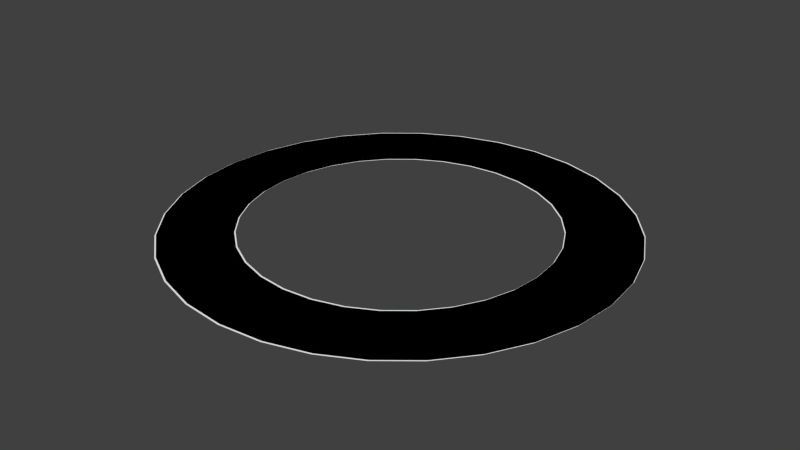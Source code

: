 # Source: SaturnRings.blend  (saved by Blender 2.67.0; exported with 4.5.12 LTS)
import bpy
from mathutils import Matrix  # noqa: F401  (used for matrix-valued properties, if any)

bpy.ops.wm.read_factory_settings(use_empty=True)
scene = bpy.context.scene
scene.name = 'Scene'

# ---- collections
col_collection_1 = bpy.data.collections.new('Collection 1'); scene.collection.children.link(col_collection_1)

# ---- materials (node trees are filled in below, after node groups)
mat_ringmaterial = bpy.data.materials.new('RingMaterial')
mat_ringmaterial.alpha_threshold = 0.0
mat_ringmaterial.use_transparent_shadow = False
mat_ringmaterial.diffuse_color = (1.0, 1.0, 1.0, 1.0)
mat_ringmaterial.roughness = 0.3
mat_ringmaterial.specular_intensity = 0.0
mat_ringmaterial.line_color = (0.0, 0.0, 0.0, 0.25)

# ---- material node trees

# ---- world
world_world = bpy.data.worlds.new('World'); scene.world = world_world
world_world.color = (0.05088, 0.05088, 0.05088)
world_world.use_sun_shadow = False
world_world.sun_shadow_jitter_overblur = 0.0
world_world.cycles.sampling_method = 'MANUAL'
world_world.cycles.sample_map_resolution = 256

# ---- meshes
me_circle_001 = bpy.data.meshes.new('Circle.001')
me_circle_001.from_pydata([(0.0, 1.0, 0.0), (-0.1951, 0.9808, 0.0), (-0.3827, 0.9239, 0.0), (-0.5556, 0.8315, 0.0), (-0.7071, 0.7071, 0.0), (-0.8315, 0.5556, 0.0), (-0.9239, 0.3827, 0.0), (-0.9808, 0.1951, 0.0), (-1.0, 7.55e-08, 0.0), (-0.9808, -0.1951, 0.0), (-0.9239, -0.3827, 0.0), (-0.8315, -0.5556, 0.0), (-0.7071, -0.7071, 0.0), (-0.5556, -0.8315, 0.0), (-0.3827, -0.9239, 0.0), (-0.1951, -0.9808, 0.0), (3.258e-07, -1.0, 0.0), (0.1951, -0.9808, 0.0), (0.3827, -0.9239, 0.0), (0.5556, -0.8315, 0.0), (0.7071, -0.7071, 0.0), (0.8315, -0.5556, 0.0), (0.9239, -0.3827, 0.0), (0.9808, -0.1951, 0.0), (1.0, 9.656e-07, 0.0), (0.9808, 0.1951, 0.0), (0.9239, 0.3827, 0.0), (0.8315, 0.5556, 0.0), (0.7071, 0.7071, 0.0), (0.5556, 0.8315, 0.0), (0.3827, 0.9239, 0.0), (0.1951, 0.9808, 0.0), (5.622e-08, 1.473, 0.0), (-0.2875, 1.445, 0.0), (-0.5639, 1.361, 0.0), (-0.8186, 1.225, 0.0), (-1.042, 1.042, 0.0), (-1.225, 0.8186, 0.0), (-1.361, 0.5639, 0.0), (-1.445, 0.2875, 0.0), (-1.473, -2.369e-08, 0.0), (-1.445, -0.2875, 0.0), (-1.361, -0.5639, 0.0), (-1.225, -0.8186, 0.0), (-1.042, -1.042, 0.0), (-0.8186, -1.225, 0.0), (-0.5639, -1.361, 0.0), (-0.2875, -1.445, 0.0), (5.363e-07, -1.473, 0.0), (0.2875, -1.445, 0.0), (0.5639, -1.361, 0.0), (0.8186, -1.225, 0.0), (1.042, -1.042, 0.0), (1.225, -0.8186, 0.0), (1.361, -0.5639, 0.0), (1.445, -0.2875, 0.0), (1.473, 1.288e-06, 0.0), (1.445, 0.2875, 0.0), (1.361, 0.5639, 0.0), (1.225, 0.8186, 0.0), (1.042, 1.042, 0.0), (0.8186, 1.225, 0.0), (0.5639, 1.361, 0.0), (0.2875, 1.445, 0.0), (0.9239, -0.3827, 0.0)], [(22, 64)], [(30, 31, 63, 62), (25, 26, 58, 57), (20, 21, 53, 52), (15, 16, 48, 47), (10, 11, 43, 42), (5, 6, 38, 37), (0, 1, 33, 32), (31, 0, 32, 63), (26, 27, 59, 58), (21, 22, 54, 53), (16, 17, 49, 48), (11, 12, 44, 43), (6, 7, 39, 38), (1, 2, 34, 33), (27, 28, 60, 59), (22, 23, 55, 54), (17, 18, 50, 49), (12, 13, 45, 44), (7, 8, 40, 39), (2, 3, 35, 34), (28, 29, 61, 60), (23, 24, 56, 55), (18, 19, 51, 50), (13, 14, 46, 45), (8, 9, 41, 40), (3, 4, 36, 35), (29, 30, 62, 61), (24, 25, 57, 56), (19, 20, 52, 51), (14, 15, 47, 46), (9, 10, 42, 41), (4, 5, 37, 36)])
_uv = me_circle_001.uv_layers.new(name='UVMap')
_uv.uv.foreach_set('vector', [1.0, 0.252, 1.0, 0.2239, 2.384e-07, 0.2239, 2.384e-07, 0.252, 1.0, 0.3987, 1.0, 0.3674, 2.384e-07, 0.3674, 2.384e-07, 0.3987, 1.0, 0.5693, 1.0, 0.5349, 2.384e-07, 0.5349, 2.384e-07, 0.5693, 1.0, 0.7239, 1.0, 0.6952, 2.384e-07, 0.6952, 2.384e-07, 0.7239, 1.0, 0.8674, 1.0, 0.8373, 2.384e-07, 0.8373, 2.384e-07, 0.8674, 1.0, 0.03487, 1.0, 0.0, 2.384e-07, 0.0, 2.384e-07, 0.03487, 1.0, 0.1952, 1.0, 0.1656, 2.384e-07, 0.1656, 2.384e-07, 0.1952, 1.0, 0.2239, 1.0, 0.1952, 2.384e-07, 0.1952, 2.384e-07, 0.2239, 1.0, 0.3674, 1.0, 0.3373, 2.384e-07, 0.3373, 2.384e-07, 0.3674, 1.0, 0.5349, 1.0, 0.5, 2.384e-07, 0.5, 2.384e-07, 0.5349, 1.0, 0.6952, 1.0, 0.6656, 2.384e-07, 0.6656, 2.384e-07, 0.6952, 1.0, 0.8373, 1.0, 0.8083, 2.384e-07, 0.8083, 2.384e-07, 0.8373, 1.0, 1.0, 1.0, 0.9653, 2.384e-07, 0.9653, 2.384e-07, 1.0, 1.0, 0.1656, 1.0, 0.1349, 2.384e-07, 0.1349, 2.384e-07, 0.1656, 1.0, 0.3373, 1.0, 0.3083, 2.384e-07, 0.3083, 2.384e-07, 0.3373, 1.0, 0.5, 1.0, 0.4653, 2.384e-07, 0.4653, 2.384e-07, 0.5, 1.0, 0.6656, 1.0, 0.6349, 2.384e-07, 0.6349, 2.384e-07, 0.6656, 1.0, 0.8083, 1.0, 0.78, 2.384e-07, 0.78, 2.384e-07, 0.8083, 1.0, 0.9653, 1.0, 0.9314, 2.384e-07, 0.9314, 2.384e-07, 0.9653, 1.0, 0.1349, 1.0, 0.1027, 2.384e-07, 0.1027, 2.384e-07, 0.1349, 1.0, 0.3083, 1.0, 0.28, 2.384e-07, 0.28, 2.384e-07, 0.3083, 1.0, 0.4653, 1.0, 0.4314, 2.384e-07, 0.4314, 2.384e-07, 0.4653, 1.0, 0.6349, 1.0, 0.6027, 2.384e-07, 0.6027, 2.384e-07, 0.6349, 1.0, 0.78, 1.0, 0.752, 2.384e-07, 0.752, 2.384e-07, 0.78, 1.0, 0.9314, 1.0, 0.8987, 2.384e-07, 0.8987, 2.384e-07, 0.9314, 1.0, 0.1027, 1.0, 0.06929, 2.384e-07, 0.06929, 2.384e-07, 0.1027, 1.0, 0.28, 1.0, 0.252, 2.384e-07, 0.252, 2.384e-07, 0.28, 1.0, 0.4314, 1.0, 0.3987, 2.384e-07, 0.3987, 2.384e-07, 0.4314, 1.0, 0.6027, 1.0, 0.5693, 2.384e-07, 0.5693, 2.384e-07, 0.6027, 1.0, 0.752, 1.0, 0.7239, 2.384e-07, 0.7239, 2.384e-07, 0.752, 1.0, 0.8987, 1.0, 0.8674, 2.384e-07, 0.8674, 2.384e-07, 0.8987, 1.0, 0.06929, 1.0, 0.03487, 2.384e-07, 0.03487, 2.384e-07, 0.06929])
me_circle_001.materials.append(mat_ringmaterial)
me_circle_001.use_remesh_preserve_volume = False
me_circle_001.use_remesh_preserve_attributes = False
me_circle_001.use_mirror_vertex_groups = False
me_circle_001.update()
me_circle = bpy.data.meshes.new('Circle')
me_circle.from_pydata([(0.0, -1.012, 0.0), (-0.1951, -0.9926, 0.0), (-0.3827, -0.9357, 0.0), (-0.5556, -0.8432, 0.0), (-0.7071, -0.7189, 0.0), (-0.8315, -0.5673, 0.0), (-0.9239, -0.3945, 0.0), (-0.9808, -0.2069, 0.0), (-1.0, -0.01177, 0.0), (-0.9808, 0.1833, 0.0), (-0.9239, 0.3709, 0.0), (-0.8315, 0.5438, 0.0), (-0.7071, 0.6953, 0.0), (-0.5556, 0.8197, 0.0), (-0.3827, 0.9121, 0.0), (-0.1951, 0.969, 0.0), (3.26e-07, 0.9882, 0.0), (0.1951, 0.969, 0.0), (0.3827, 0.9121, 0.0), (0.5556, 0.8197, 0.0), (0.7071, 0.6953, 0.0), (0.8315, 0.5438, 0.0), (0.9239, 0.3709, 0.0), (0.9808, 0.1833, 0.0), (1.0, -0.01178, 0.0), (0.9808, -0.2069, 0.0), (0.9239, -0.3945, 0.0), (0.8315, -0.5673, 0.0), (0.7071, -0.7189, 0.0), (0.5556, -0.8432, 0.0), (0.3827, -0.9357, 0.0), (0.1951, -0.9926, 0.0), (5.588e-08, -1.485, 0.0), (-0.2875, -1.457, 0.0), (-0.5639, -1.373, 0.0), (-0.8186, -1.237, 0.0), (-1.042, -1.054, 0.0), (-1.225, -0.8304, 0.0), (-1.361, -0.5757, 0.0), (-1.445, -0.2992, 0.0), (-1.473, -0.01177, 0.0), (-1.445, 0.2757, 0.0), (-1.361, 0.5521, 0.0), (-1.225, 0.8069, 0.0), (-1.042, 1.03, 0.0), (-0.8186, 1.213, 0.0), (-0.5639, 1.35, 0.0), (-0.2875, 1.433, 0.0), (5.364e-07, 1.462, 0.0), (0.2875, 1.433, 0.0), (0.5639, 1.35, 0.0), (0.8186, 1.213, 0.0), (1.042, 1.03, 0.0), (1.225, 0.8069, 0.0), (1.361, 0.5521, 0.0), (1.445, 0.2757, 0.0), (1.473, -0.01178, 0.0), (1.445, -0.2992, 0.0), (1.361, -0.5757, 0.0), (1.225, -0.8304, 0.0), (1.042, -1.054, 0.0), (0.8186, -1.237, 0.0), (0.5639, -1.373, 0.0), (0.2875, -1.457, 0.0), (0.9239, 0.3709, 0.0)], [(22, 64)], [(30, 31, 63, 62), (25, 26, 58, 57), (20, 21, 53, 52), (15, 16, 48, 47), (10, 11, 43, 42), (5, 6, 38, 37), (0, 1, 33, 32), (31, 0, 32, 63), (26, 27, 59, 58), (21, 22, 54, 53), (16, 17, 49, 48), (11, 12, 44, 43), (6, 7, 39, 38), (1, 2, 34, 33), (27, 28, 60, 59), (22, 23, 55, 54), (17, 18, 50, 49), (12, 13, 45, 44), (7, 8, 40, 39), (2, 3, 35, 34), (28, 29, 61, 60), (23, 24, 56, 55), (18, 19, 51, 50), (13, 14, 46, 45), (8, 9, 41, 40), (3, 4, 36, 35), (29, 30, 62, 61), (24, 25, 57, 56), (19, 20, 52, 51), (14, 15, 47, 46), (9, 10, 42, 41), (4, 5, 37, 36)])
_uv = me_circle.uv_layers.new(name='UVMap')
_uv.uv.foreach_set('vector', [1.0, 0.252, 1.0, 0.2239, 2.384e-07, 0.2239, 2.384e-07, 0.252, 1.0, 0.3987, 1.0, 0.3674, 2.384e-07, 0.3674, 2.384e-07, 0.3987, 1.0, 0.5693, 1.0, 0.5349, 2.384e-07, 0.5349, 2.384e-07, 0.5693, 1.0, 0.7239, 1.0, 0.6952, 2.384e-07, 0.6952, 2.384e-07, 0.7239, 1.0, 0.8674, 1.0, 0.8373, 2.384e-07, 0.8373, 2.384e-07, 0.8674, 1.0, 0.03487, 1.0, 0.0, 2.384e-07, 0.0, 2.384e-07, 0.03487, 1.0, 0.1952, 1.0, 0.1656, 2.384e-07, 0.1656, 2.384e-07, 0.1952, 1.0, 0.2239, 1.0, 0.1952, 2.384e-07, 0.1952, 2.384e-07, 0.2239, 1.0, 0.3674, 1.0, 0.3373, 2.384e-07, 0.3373, 2.384e-07, 0.3674, 1.0, 0.5349, 1.0, 0.5, 2.384e-07, 0.5, 2.384e-07, 0.5349, 1.0, 0.6952, 1.0, 0.6656, 2.384e-07, 0.6656, 2.384e-07, 0.6952, 1.0, 0.8373, 1.0, 0.8083, 2.384e-07, 0.8083, 2.384e-07, 0.8373, 1.0, 1.0, 1.0, 0.9653, 2.384e-07, 0.9653, 2.384e-07, 1.0, 1.0, 0.1656, 1.0, 0.1349, 2.384e-07, 0.1349, 2.384e-07, 0.1656, 1.0, 0.3373, 1.0, 0.3083, 2.384e-07, 0.3083, 2.384e-07, 0.3373, 1.0, 0.5, 1.0, 0.4653, 2.384e-07, 0.4653, 2.384e-07, 0.5, 1.0, 0.6656, 1.0, 0.6349, 2.384e-07, 0.6349, 2.384e-07, 0.6656, 1.0, 0.8083, 1.0, 0.78, 2.384e-07, 0.78, 2.384e-07, 0.8083, 1.0, 0.9653, 1.0, 0.9314, 2.384e-07, 0.9314, 2.384e-07, 0.9653, 1.0, 0.1349, 1.0, 0.1027, 2.384e-07, 0.1027, 2.384e-07, 0.1349, 1.0, 0.3083, 1.0, 0.28, 2.384e-07, 0.28, 2.384e-07, 0.3083, 1.0, 0.4653, 1.0, 0.4314, 2.384e-07, 0.4314, 2.384e-07, 0.4653, 1.0, 0.6349, 1.0, 0.6027, 2.384e-07, 0.6027, 2.384e-07, 0.6349, 1.0, 0.78, 1.0, 0.752, 2.384e-07, 0.752, 2.384e-07, 0.78, 1.0, 0.9314, 1.0, 0.8987, 2.384e-07, 0.8987, 2.384e-07, 0.9314, 1.0, 0.1027, 1.0, 0.06929, 2.384e-07, 0.06929, 2.384e-07, 0.1027, 1.0, 0.28, 1.0, 0.252, 2.384e-07, 0.252, 2.384e-07, 0.28, 1.0, 0.4314, 1.0, 0.3987, 2.384e-07, 0.3987, 2.384e-07, 0.4314, 1.0, 0.6027, 1.0, 0.5693, 2.384e-07, 0.5693, 2.384e-07, 0.6027, 1.0, 0.752, 1.0, 0.7239, 2.384e-07, 0.7239, 2.384e-07, 0.752, 1.0, 0.8987, 1.0, 0.8674, 2.384e-07, 0.8674, 2.384e-07, 0.8987, 1.0, 0.06929, 1.0, 0.03487, 2.384e-07, 0.03487, 2.384e-07, 0.06929])
me_circle.materials.append(mat_ringmaterial)
me_circle.use_remesh_preserve_volume = False
me_circle.use_remesh_preserve_attributes = False
me_circle.use_mirror_vertex_groups = False
me_circle.update()

# ---- objects
ob_circle_001 = bpy.data.objects.new('Circle.001', me_circle_001)
ob_circle = bpy.data.objects.new('Circle', me_circle)

# ---- transforms, parenting, visibility, modifiers, constraints
ob_circle_001.location = (0.0, 0.0, 0.0)
ob_circle_001.lock_location = (True, True, True)
ob_circle_001.lock_rotation = (True, True, True)
ob_circle_001.lineart.crease_threshold = 0.0
_vg = ob_circle_001.vertex_groups.new(name='Group')
ob_circle.location = (0.0, 0.0, 0.0)
ob_circle.lock_location = (True, True, True)
ob_circle.lock_rotation = (True, True, True)
ob_circle.lineart.crease_threshold = 0.0
_vg = ob_circle.vertex_groups.new(name='Group')

# ---- collection membership
col_collection_1.objects.link(ob_circle_001)
col_collection_1.objects.link(ob_circle)

# ---- scene / render settings (as saved in the file)
scene.frame_start = 1; scene.frame_end = 250; scene.frame_set(1)
scene.render.engine = 'BLENDER_EEVEE_NEXT'
scene.render.image_settings.color_mode = 'RGB'
scene.render.image_settings.compression = 90
scene.render.resolution_percentage = 50
scene.render.dither_intensity = 0.0
scene.cycles.use_denoising = False
scene.cycles.samples = 10
scene.cycles.sampling_pattern = 'TABULATED_SOBOL'
scene.cycles.light_sampling_threshold = 0.0
scene.cycles.use_adaptive_sampling = False
scene.cycles.use_light_tree = False
scene.cycles.blur_glossy = 0.0
scene.cycles.volume_bounces = 1
scene.cycles.pixel_filter_type = 'GAUSSIAN'
scene.cycles.sample_clamp_indirect = 0.0
scene.view_settings.view_transform = 'Standard'
bpy.context.view_layer.update()

# ---- added for rendering (the .blend has no active camera and no usable light): camera, sun
cam_auto = bpy.data.cameras.new('AutoCamera')
cam_auto.lens = 50.0
cam_auto.sensor_width = 36.0
cam_auto.clip_end = 1000.0
ob_auto_camera = bpy.data.objects.new('AutoCamera', cam_auto)
scene.collection.objects.link(ob_auto_camera)
ob_auto_camera.location = (3.86372, -4.64235, 3.09098)
ob_auto_camera.rotation_euler = (1.09748, -7.21219e-08, 0.694738)
scene.camera = ob_auto_camera
light_auto_sun = bpy.data.lights.new('AutoSun', 'SUN')
light_auto_sun.energy = 3.0
light_auto_sun.angle = 0.0523599
ob_auto_sun = bpy.data.objects.new('AutoSun', light_auto_sun)
scene.collection.objects.link(ob_auto_sun)
ob_auto_sun.rotation_euler = (0.872665, 0.174533, 0.523599)
bpy.context.view_layer.update()
